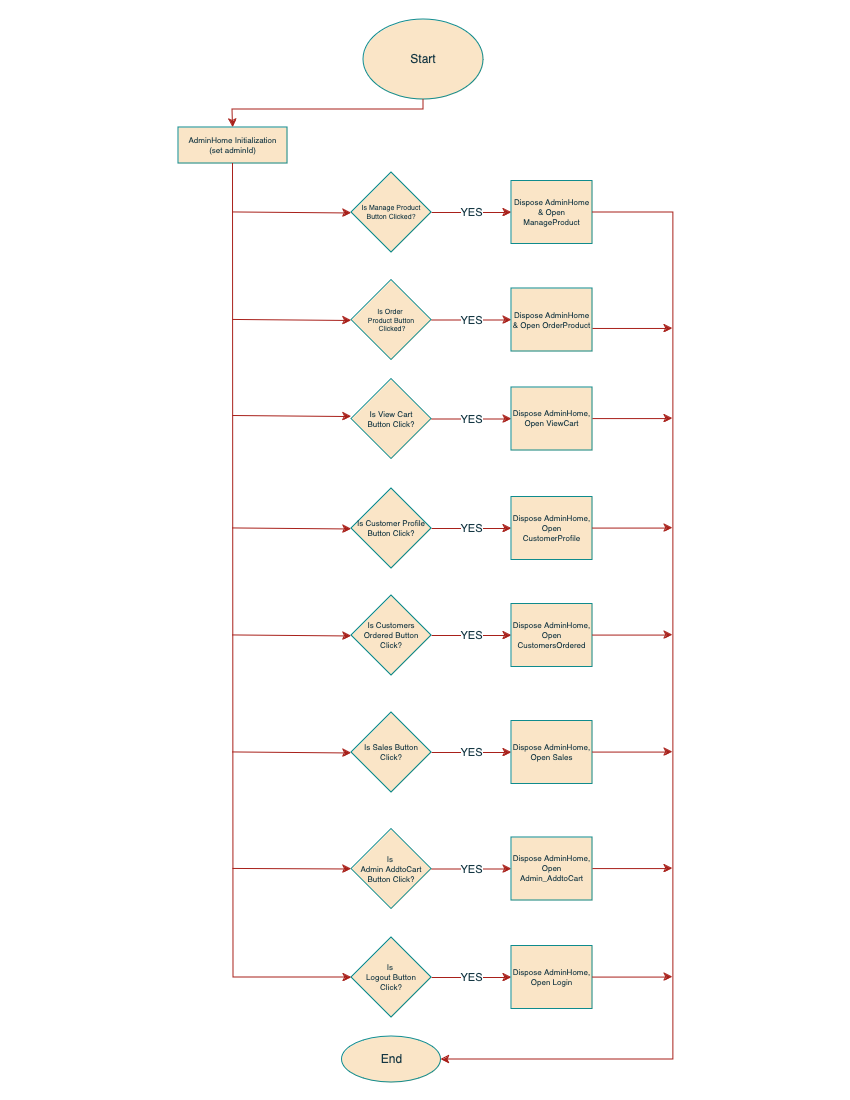

The diagram above was exported from draw.io. Its source (the exported page's mxGraphModel, read from the mxfile embedded in the PNG):
<mxGraphModel dx="1951" dy="1133" grid="1" gridSize="9" guides="1" tooltips="1" connect="1" arrows="1" fold="1" page="1" pageScale="1" pageWidth="850" pageHeight="1100" math="0" shadow="0">
  <root>
    <mxCell id="0" />
    <mxCell id="1" parent="0" />
    <mxCell id="EFooXCglRLjoHGpO5W8M-1" value="Start" style="ellipse;whiteSpace=wrap;html=1;strokeColor=#0F8B8D;fontColor=#143642;fillColor=#FAE5C7;labelBackgroundColor=none;" parent="1" vertex="1">
      <mxGeometry x="363" y="19" width="120" height="80" as="geometry" />
    </mxCell>
    <mxCell id="EFooXCglRLjoHGpO5W8M-2" value="&lt;div&gt;&lt;span class=&quot;hljs-variable&quot;&gt;AdminHome&lt;/span&gt; &lt;span class=&quot;hljs-built_in&quot;&gt;Initialization&lt;/span&gt; &lt;span class=&quot;hljs-punctuation&quot;&gt;&lt;br&gt;&lt;/span&gt;&lt;/div&gt;&lt;div&gt;&lt;span class=&quot;hljs-punctuation&quot;&gt;(set &lt;/span&gt;&lt;span class=&quot;hljs-variable&quot;&gt;adminId&lt;/span&gt;&lt;span class=&quot;hljs-punctuation&quot;&gt;)&lt;/span&gt;&lt;/div&gt;" style="rounded=0;whiteSpace=wrap;html=1;strokeColor=#0F8B8D;fontColor=#143642;fillColor=#FAE5C7;fontSize=8;labelBackgroundColor=none;" parent="1" vertex="1">
      <mxGeometry x="178" y="127" width="109" height="36" as="geometry" />
    </mxCell>
    <mxCell id="EFooXCglRLjoHGpO5W8M-3" value="" style="endArrow=classic;html=1;rounded=0;strokeColor=#A8201A;fontColor=default;fillColor=#FAE5C7;exitX=0.5;exitY=1;exitDx=0;exitDy=0;entryX=0.5;entryY=0;entryDx=0;entryDy=0;labelBackgroundColor=none;" parent="1" source="EFooXCglRLjoHGpO5W8M-1" target="EFooXCglRLjoHGpO5W8M-2" edge="1">
      <mxGeometry width="50" height="50" relative="1" as="geometry">
        <mxPoint x="394" y="195" as="sourcePoint" />
        <mxPoint x="444" y="145" as="targetPoint" />
        <Array as="points">
          <mxPoint x="423" y="109" />
          <mxPoint x="232" y="109" />
        </Array>
      </mxGeometry>
    </mxCell>
    <mxCell id="L-sc2U1fU7BP1olng0cW-1" value="YES" style="edgeStyle=orthogonalEdgeStyle;rounded=0;orthogonalLoop=1;jettySize=auto;html=1;strokeColor=#A8201A;fontColor=#143642;fillColor=#FAE5C7;" edge="1" parent="1" source="pyI2NrKvUJUI9vpuoqE9-5" target="K4oPwmrfehLpM3b8inqD-20">
      <mxGeometry relative="1" as="geometry" />
    </mxCell>
    <mxCell id="pyI2NrKvUJUI9vpuoqE9-5" value="Is Manage Product Button Clicked?" style="rhombus;whiteSpace=wrap;html=1;strokeColor=#0F8B8D;fontColor=#143642;fillColor=#FAE5C7;fontSize=7;direction=south;labelBackgroundColor=none;" parent="1" vertex="1">
      <mxGeometry x="351" y="172" width="80" height="80" as="geometry" />
    </mxCell>
    <mxCell id="L-sc2U1fU7BP1olng0cW-2" value="YES" style="edgeStyle=orthogonalEdgeStyle;rounded=0;orthogonalLoop=1;jettySize=auto;html=1;strokeColor=#A8201A;fontColor=#143642;fillColor=#FAE5C7;" edge="1" parent="1" source="feUvOWfXnwUaJ196EFeW-1" target="K4oPwmrfehLpM3b8inqD-21">
      <mxGeometry relative="1" as="geometry" />
    </mxCell>
    <mxCell id="feUvOWfXnwUaJ196EFeW-1" value="&lt;div&gt;Is Order&amp;nbsp;&lt;/div&gt;&lt;div&gt;Product Button&lt;/div&gt;&lt;div&gt;&amp;nbsp;Clicked?&lt;/div&gt;" style="rhombus;whiteSpace=wrap;html=1;strokeColor=#0F8B8D;fontColor=#143642;fillColor=#FAE5C7;fontSize=7;labelBackgroundColor=none;" parent="1" vertex="1">
      <mxGeometry x="351" y="279.5" width="80" height="80" as="geometry" />
    </mxCell>
    <mxCell id="L-sc2U1fU7BP1olng0cW-3" value="YES" style="edgeStyle=orthogonalEdgeStyle;rounded=0;orthogonalLoop=1;jettySize=auto;html=1;strokeColor=#A8201A;fontColor=#143642;fillColor=#FAE5C7;" edge="1" parent="1" source="feUvOWfXnwUaJ196EFeW-4" target="K4oPwmrfehLpM3b8inqD-22">
      <mxGeometry relative="1" as="geometry" />
    </mxCell>
    <mxCell id="feUvOWfXnwUaJ196EFeW-4" value="&lt;div&gt;&lt;span class=&quot;hljs-variable&quot;&gt;Is View&lt;/span&gt; &lt;span class=&quot;hljs-variable&quot;&gt;Cart&lt;/span&gt; &lt;span class=&quot;hljs-built_in&quot;&gt;&lt;br&gt;&lt;/span&gt;&lt;/div&gt;&lt;div&gt;&lt;span class=&quot;hljs-built_in&quot;&gt;Button&lt;/span&gt; &lt;span class=&quot;hljs-variable&quot;&gt;Click&lt;/span&gt;&lt;span class=&quot;hljs-operator&quot;&gt;?&lt;/span&gt;&lt;/div&gt;" style="rhombus;whiteSpace=wrap;html=1;strokeColor=#0F8B8D;fontColor=#143642;fillColor=#FAE5C7;fontSize=8;labelBackgroundColor=none;" parent="1" vertex="1">
      <mxGeometry x="351" y="378.5" width="80" height="80" as="geometry" />
    </mxCell>
    <mxCell id="L-sc2U1fU7BP1olng0cW-4" value="YES" style="edgeStyle=orthogonalEdgeStyle;rounded=0;orthogonalLoop=1;jettySize=auto;html=1;strokeColor=#A8201A;fontColor=#143642;fillColor=#FAE5C7;" edge="1" parent="1" source="feUvOWfXnwUaJ196EFeW-7" target="K4oPwmrfehLpM3b8inqD-23">
      <mxGeometry relative="1" as="geometry" />
    </mxCell>
    <mxCell id="feUvOWfXnwUaJ196EFeW-7" value="&lt;div&gt;&lt;span class=&quot;hljs-variable&quot;&gt;Is &lt;/span&gt;&lt;span class=&quot;hljs-variable&quot;&gt;Customer&lt;/span&gt; &lt;span class=&quot;hljs-variable&quot;&gt;Profile&lt;/span&gt; &lt;span class=&quot;hljs-built_in&quot;&gt;Button&lt;/span&gt; &lt;span class=&quot;hljs-variable&quot;&gt;Click&lt;/span&gt;&lt;span class=&quot;hljs-operator&quot;&gt;?&lt;/span&gt;&lt;/div&gt;" style="rhombus;whiteSpace=wrap;html=1;strokeColor=#0F8B8D;fontColor=#143642;fillColor=#FAE5C7;fontSize=8;labelBackgroundColor=none;" parent="1" vertex="1">
      <mxGeometry x="351" y="488" width="80" height="80" as="geometry" />
    </mxCell>
    <mxCell id="L-sc2U1fU7BP1olng0cW-5" value="YES" style="edgeStyle=orthogonalEdgeStyle;rounded=0;orthogonalLoop=1;jettySize=auto;html=1;strokeColor=#A8201A;fontColor=#143642;fillColor=#FAE5C7;" edge="1" parent="1" source="feUvOWfXnwUaJ196EFeW-10" target="K4oPwmrfehLpM3b8inqD-24">
      <mxGeometry relative="1" as="geometry" />
    </mxCell>
    <mxCell id="feUvOWfXnwUaJ196EFeW-10" value="&lt;div&gt;&lt;span class=&quot;hljs-variable&quot;&gt;Is Customers&lt;/span&gt; &lt;span class=&quot;hljs-variable&quot;&gt;Ordered&lt;/span&gt; &lt;span class=&quot;hljs-built_in&quot;&gt;Button&lt;/span&gt; &lt;span class=&quot;hljs-variable&quot;&gt;Click&lt;/span&gt;&lt;span class=&quot;hljs-operator&quot;&gt;?&lt;/span&gt;&lt;/div&gt;" style="rhombus;whiteSpace=wrap;html=1;strokeColor=#0F8B8D;fontColor=#143642;fillColor=#FAE5C7;fontSize=8;labelBackgroundColor=none;" parent="1" vertex="1">
      <mxGeometry x="351" y="595" width="80" height="80" as="geometry" />
    </mxCell>
    <mxCell id="L-sc2U1fU7BP1olng0cW-6" value="YES" style="edgeStyle=orthogonalEdgeStyle;rounded=0;orthogonalLoop=1;jettySize=auto;html=1;strokeColor=#A8201A;fontColor=#143642;fillColor=#FAE5C7;" edge="1" parent="1" source="feUvOWfXnwUaJ196EFeW-14" target="K4oPwmrfehLpM3b8inqD-25">
      <mxGeometry relative="1" as="geometry" />
    </mxCell>
    <mxCell id="feUvOWfXnwUaJ196EFeW-14" value="&lt;div&gt;&lt;span class=&quot;hljs-variable&quot;&gt;Is Sales&lt;/span&gt; &lt;span class=&quot;hljs-built_in&quot;&gt;Button&lt;/span&gt; &lt;br&gt;&lt;/div&gt;&lt;div&gt;&lt;span class=&quot;hljs-variable&quot;&gt;Click&lt;/span&gt;&lt;span class=&quot;hljs-operator&quot;&gt;?&lt;/span&gt;&lt;/div&gt;" style="rhombus;whiteSpace=wrap;html=1;strokeColor=#0F8B8D;fontColor=#143642;fillColor=#FAE5C7;fontSize=8;labelBackgroundColor=none;" parent="1" vertex="1">
      <mxGeometry x="351" y="712" width="80" height="80" as="geometry" />
    </mxCell>
    <mxCell id="L-sc2U1fU7BP1olng0cW-7" value="YES" style="edgeStyle=orthogonalEdgeStyle;rounded=0;orthogonalLoop=1;jettySize=auto;html=1;strokeColor=#A8201A;fontColor=#143642;fillColor=#FAE5C7;" edge="1" parent="1" source="feUvOWfXnwUaJ196EFeW-17" target="K4oPwmrfehLpM3b8inqD-26">
      <mxGeometry relative="1" as="geometry" />
    </mxCell>
    <mxCell id="feUvOWfXnwUaJ196EFeW-17" value="&lt;div&gt;&lt;span class=&quot;hljs-variable&quot;&gt;Is&amp;nbsp;&lt;/span&gt;&lt;/div&gt;&lt;div&gt;&lt;span class=&quot;hljs-variable&quot;&gt;Admin&lt;/span&gt; &lt;span class=&quot;hljs-variable&quot;&gt;Add&lt;/span&gt;&lt;span class=&quot;hljs-variable&quot;&gt;to&lt;/span&gt;&lt;span class=&quot;hljs-variable&quot;&gt;Cart&lt;/span&gt; &lt;span class=&quot;hljs-built_in&quot;&gt;Button&lt;/span&gt; &lt;span class=&quot;hljs-variable&quot;&gt;Click&lt;/span&gt;&lt;span class=&quot;hljs-operator&quot;&gt;?&lt;/span&gt;&lt;/div&gt;" style="rhombus;whiteSpace=wrap;html=1;strokeColor=#0F8B8D;fontColor=#143642;fillColor=#FAE5C7;fontSize=8;labelBackgroundColor=none;" parent="1" vertex="1">
      <mxGeometry x="351" y="828.5" width="80" height="80" as="geometry" />
    </mxCell>
    <mxCell id="L-sc2U1fU7BP1olng0cW-8" value="YES" style="edgeStyle=orthogonalEdgeStyle;rounded=0;orthogonalLoop=1;jettySize=auto;html=1;strokeColor=#A8201A;fontColor=#143642;fillColor=#FAE5C7;" edge="1" parent="1" source="feUvOWfXnwUaJ196EFeW-20" target="K4oPwmrfehLpM3b8inqD-27">
      <mxGeometry relative="1" as="geometry" />
    </mxCell>
    <mxCell id="feUvOWfXnwUaJ196EFeW-20" value="&lt;div&gt;&lt;span class=&quot;hljs-variable&quot;&gt;Is&amp;nbsp;&lt;/span&gt;&lt;/div&gt;&lt;div&gt;&lt;span class=&quot;hljs-variable&quot;&gt;Logout&lt;/span&gt; &lt;span class=&quot;hljs-built_in&quot;&gt;Button&lt;/span&gt; &lt;br&gt;&lt;/div&gt;&lt;div&gt;&lt;span class=&quot;hljs-variable&quot;&gt;Click&lt;/span&gt;&lt;span class=&quot;hljs-operator&quot;&gt;?&lt;/span&gt;&lt;/div&gt;" style="rhombus;whiteSpace=wrap;html=1;strokeColor=#0F8B8D;fontColor=#143642;fillColor=#FAE5C7;fontSize=8;labelBackgroundColor=none;" parent="1" vertex="1">
      <mxGeometry x="351" y="937" width="80" height="80" as="geometry" />
    </mxCell>
    <mxCell id="K4oPwmrfehLpM3b8inqD-19" value="End" style="ellipse;whiteSpace=wrap;html=1;strokeColor=#0F8B8D;fontColor=#143642;fillColor=#FAE5C7;labelBackgroundColor=none;" parent="1" vertex="1">
      <mxGeometry x="341.5" y="1036" width="99" height="46" as="geometry" />
    </mxCell>
    <mxCell id="K4oPwmrfehLpM3b8inqD-20" value="Dispose AdminHome &amp;amp; Open ManageProduct" style="rounded=0;whiteSpace=wrap;html=1;strokeColor=#0F8B8D;fontColor=#143642;fillColor=#FAE5C7;fontSize=8;labelBackgroundColor=none;" parent="1" vertex="1">
      <mxGeometry x="511" y="180.5" width="81" height="63" as="geometry" />
    </mxCell>
    <mxCell id="K4oPwmrfehLpM3b8inqD-21" value="Dispose AdminHome &amp;amp; Open OrderProduct" style="rounded=0;whiteSpace=wrap;html=1;strokeColor=#0F8B8D;fontColor=#143642;fillColor=#FAE5C7;fontSize=8;labelBackgroundColor=none;" parent="1" vertex="1">
      <mxGeometry x="511" y="288" width="81" height="63" as="geometry" />
    </mxCell>
    <mxCell id="K4oPwmrfehLpM3b8inqD-22" value="&lt;span class=&quot;hljs-variable&quot;&gt;Dispose&lt;/span&gt; &lt;span class=&quot;hljs-variable&quot;&gt;AdminHome&lt;/span&gt;&lt;span class=&quot;hljs-operator&quot;&gt;,&lt;/span&gt; &lt;span class=&quot;hljs-built_in&quot;&gt;Open&lt;/span&gt; &lt;span class=&quot;hljs-variable&quot;&gt;ViewCart&lt;/span&gt;" style="rounded=0;whiteSpace=wrap;html=1;strokeColor=#0F8B8D;fontColor=#143642;fillColor=#FAE5C7;fontSize=8;labelBackgroundColor=none;" parent="1" vertex="1">
      <mxGeometry x="511" y="387" width="81" height="63" as="geometry" />
    </mxCell>
    <mxCell id="K4oPwmrfehLpM3b8inqD-23" value="&lt;span class=&quot;hljs-variable&quot;&gt;Dispose&lt;/span&gt; &lt;span class=&quot;hljs-variable&quot;&gt;AdminHome&lt;/span&gt;&lt;span class=&quot;hljs-operator&quot;&gt;,&lt;/span&gt; &lt;span class=&quot;hljs-built_in&quot;&gt;Open&lt;/span&gt; &lt;span class=&quot;hljs-variable&quot;&gt;CustomerProfile&lt;/span&gt;" style="rounded=0;whiteSpace=wrap;html=1;strokeColor=#0F8B8D;fontColor=#143642;fillColor=#FAE5C7;fontSize=8;labelBackgroundColor=none;" parent="1" vertex="1">
      <mxGeometry x="511" y="496.5" width="81" height="63" as="geometry" />
    </mxCell>
    <mxCell id="K4oPwmrfehLpM3b8inqD-24" value="&lt;span class=&quot;hljs-variable&quot;&gt;Dispose&lt;/span&gt; &lt;span class=&quot;hljs-variable&quot;&gt;AdminHome&lt;/span&gt;&lt;span class=&quot;hljs-operator&quot;&gt;,&lt;/span&gt; &lt;span class=&quot;hljs-built_in&quot;&gt;Open&lt;/span&gt; &lt;span class=&quot;hljs-variable&quot;&gt;CustomersOrdered&lt;/span&gt;" style="rounded=0;whiteSpace=wrap;html=1;strokeColor=#0F8B8D;fontColor=#143642;fillColor=#FAE5C7;fontSize=8;labelBackgroundColor=none;" parent="1" vertex="1">
      <mxGeometry x="511" y="603.5" width="81" height="63" as="geometry" />
    </mxCell>
    <mxCell id="K4oPwmrfehLpM3b8inqD-25" value="&lt;span class=&quot;hljs-variable&quot;&gt;Dispose&lt;/span&gt; &lt;span class=&quot;hljs-variable&quot;&gt;AdminHome&lt;/span&gt;&lt;span class=&quot;hljs-operator&quot;&gt;,&lt;/span&gt; &lt;span class=&quot;hljs-built_in&quot;&gt;Open&lt;/span&gt; &lt;span class=&quot;hljs-variable&quot;&gt;Sales&lt;/span&gt;" style="rounded=0;whiteSpace=wrap;html=1;strokeColor=#0F8B8D;fontColor=#143642;fillColor=#FAE5C7;fontSize=8;labelBackgroundColor=none;" parent="1" vertex="1">
      <mxGeometry x="511" y="720.5" width="81" height="63" as="geometry" />
    </mxCell>
    <mxCell id="K4oPwmrfehLpM3b8inqD-26" value="&lt;span class=&quot;hljs-variable&quot;&gt;Dispose&lt;/span&gt; &lt;span class=&quot;hljs-variable&quot;&gt;AdminHome&lt;/span&gt;&lt;span class=&quot;hljs-operator&quot;&gt;,&lt;/span&gt; &lt;span class=&quot;hljs-built_in&quot;&gt;Open&lt;/span&gt; &lt;span class=&quot;hljs-type&quot;&gt;Admin_AddtoCart&lt;/span&gt;" style="rounded=0;whiteSpace=wrap;html=1;strokeColor=#0F8B8D;fontColor=#143642;fillColor=#FAE5C7;fontSize=8;labelBackgroundColor=none;" parent="1" vertex="1">
      <mxGeometry x="511" y="837" width="81" height="63" as="geometry" />
    </mxCell>
    <mxCell id="K4oPwmrfehLpM3b8inqD-27" value="&lt;span class=&quot;hljs-variable&quot;&gt;Dispose&lt;/span&gt; &lt;span class=&quot;hljs-variable&quot;&gt;AdminHome&lt;/span&gt;&lt;span class=&quot;hljs-operator&quot;&gt;,&lt;/span&gt; &lt;span class=&quot;hljs-built_in&quot;&gt;Open&lt;/span&gt; &lt;span class=&quot;hljs-variable&quot;&gt;Login&lt;/span&gt;" style="rounded=0;whiteSpace=wrap;html=1;strokeColor=#0F8B8D;fontColor=#143642;fillColor=#FAE5C7;fontSize=8;labelBackgroundColor=none;" parent="1" vertex="1">
      <mxGeometry x="511" y="945.5" width="81" height="63" as="geometry" />
    </mxCell>
    <mxCell id="XrTaOfSFGhqSGr7Yd1Cy-2" value="" style="endArrow=classic;html=1;rounded=0;strokeColor=#A8201A;fontColor=default;fillColor=#FAE5C7;exitX=0.5;exitY=1;exitDx=0;exitDy=0;entryX=0;entryY=0.5;entryDx=0;entryDy=0;labelBackgroundColor=none;" parent="1" source="EFooXCglRLjoHGpO5W8M-2" target="feUvOWfXnwUaJ196EFeW-20" edge="1">
      <mxGeometry width="50" height="50" relative="1" as="geometry">
        <mxPoint x="124" y="537" as="sourcePoint" />
        <mxPoint x="174" y="487" as="targetPoint" />
        <Array as="points">
          <mxPoint x="233" y="977" />
        </Array>
      </mxGeometry>
    </mxCell>
    <mxCell id="XrTaOfSFGhqSGr7Yd1Cy-3" value="" style="endArrow=classic;html=1;rounded=0;strokeColor=#A8201A;fontColor=default;fillColor=#FAE5C7;exitX=0.5;exitY=0;exitDx=0;exitDy=0;entryX=0;entryY=0.5;entryDx=0;entryDy=0;labelBackgroundColor=none;" parent="1" target="feUvOWfXnwUaJ196EFeW-17" edge="1">
      <mxGeometry width="50" height="50" relative="1" as="geometry">
        <mxPoint x="232" y="867.94" as="sourcePoint" />
        <mxPoint x="312" y="867.94" as="targetPoint" />
      </mxGeometry>
    </mxCell>
    <mxCell id="XrTaOfSFGhqSGr7Yd1Cy-4" value="" style="endArrow=classic;html=1;rounded=0;strokeColor=#A8201A;fontColor=default;fillColor=#FAE5C7;exitX=0.5;exitY=0;exitDx=0;exitDy=0;entryX=0;entryY=0.5;entryDx=0;entryDy=0;labelBackgroundColor=none;" parent="1" edge="1">
      <mxGeometry width="50" height="50" relative="1" as="geometry">
        <mxPoint x="232" y="751.44" as="sourcePoint" />
        <mxPoint x="351" y="752.5" as="targetPoint" />
      </mxGeometry>
    </mxCell>
    <mxCell id="XrTaOfSFGhqSGr7Yd1Cy-5" value="" style="endArrow=classic;html=1;rounded=0;strokeColor=#A8201A;fontColor=default;fillColor=#FAE5C7;exitX=0.5;exitY=0;exitDx=0;exitDy=0;entryX=0;entryY=0.5;entryDx=0;entryDy=0;labelBackgroundColor=none;" parent="1" edge="1">
      <mxGeometry width="50" height="50" relative="1" as="geometry">
        <mxPoint x="232" y="634.44" as="sourcePoint" />
        <mxPoint x="351" y="635.5" as="targetPoint" />
      </mxGeometry>
    </mxCell>
    <mxCell id="XrTaOfSFGhqSGr7Yd1Cy-6" value="" style="endArrow=classic;html=1;rounded=0;strokeColor=#A8201A;fontColor=default;fillColor=#FAE5C7;exitX=0.5;exitY=0;exitDx=0;exitDy=0;entryX=0;entryY=0.5;entryDx=0;entryDy=0;labelBackgroundColor=none;" parent="1" edge="1">
      <mxGeometry width="50" height="50" relative="1" as="geometry">
        <mxPoint x="232" y="527.44" as="sourcePoint" />
        <mxPoint x="351" y="528.5" as="targetPoint" />
      </mxGeometry>
    </mxCell>
    <mxCell id="XrTaOfSFGhqSGr7Yd1Cy-7" value="" style="endArrow=classic;html=1;rounded=0;strokeColor=#A8201A;fontColor=default;fillColor=#FAE5C7;exitX=0.5;exitY=0;exitDx=0;exitDy=0;entryX=0;entryY=0.5;entryDx=0;entryDy=0;labelBackgroundColor=none;" parent="1" edge="1">
      <mxGeometry width="50" height="50" relative="1" as="geometry">
        <mxPoint x="232" y="415.00000000000006" as="sourcePoint" />
        <mxPoint x="351" y="416.06" as="targetPoint" />
      </mxGeometry>
    </mxCell>
    <mxCell id="XrTaOfSFGhqSGr7Yd1Cy-8" value="" style="endArrow=classic;html=1;rounded=0;strokeColor=#A8201A;fontColor=default;fillColor=#FAE5C7;exitX=0.5;exitY=0;exitDx=0;exitDy=0;entryX=0;entryY=0.5;entryDx=0;entryDy=0;labelBackgroundColor=none;" parent="1" edge="1">
      <mxGeometry width="50" height="50" relative="1" as="geometry">
        <mxPoint x="232" y="318.94000000000005" as="sourcePoint" />
        <mxPoint x="351" y="320" as="targetPoint" />
      </mxGeometry>
    </mxCell>
    <mxCell id="XrTaOfSFGhqSGr7Yd1Cy-9" value="" style="endArrow=classic;html=1;rounded=0;strokeColor=#A8201A;fontColor=default;fillColor=#FAE5C7;exitX=0.5;exitY=0;exitDx=0;exitDy=0;entryX=0;entryY=0.5;entryDx=0;entryDy=0;labelBackgroundColor=none;" parent="1" edge="1">
      <mxGeometry width="50" height="50" relative="1" as="geometry">
        <mxPoint x="232" y="211.44000000000005" as="sourcePoint" />
        <mxPoint x="351" y="212.5" as="targetPoint" />
      </mxGeometry>
    </mxCell>
    <mxCell id="XrTaOfSFGhqSGr7Yd1Cy-10" value="" style="endArrow=classic;html=1;rounded=0;strokeColor=#A8201A;fontColor=default;fillColor=#FAE5C7;exitX=1;exitY=0.5;exitDx=0;exitDy=0;entryX=1;entryY=0.5;entryDx=0;entryDy=0;labelBackgroundColor=none;" parent="1" source="K4oPwmrfehLpM3b8inqD-20" target="K4oPwmrfehLpM3b8inqD-19" edge="1">
      <mxGeometry width="50" height="50" relative="1" as="geometry">
        <mxPoint x="637" y="443.5" as="sourcePoint" />
        <mxPoint x="673" y="1046.909090909091" as="targetPoint" />
        <Array as="points">
          <mxPoint x="673" y="212" />
          <mxPoint x="673" y="1059" />
        </Array>
      </mxGeometry>
    </mxCell>
    <mxCell id="XrTaOfSFGhqSGr7Yd1Cy-11" value="" style="endArrow=classic;html=1;rounded=0;strokeColor=#A8201A;fontColor=default;fillColor=#FAE5C7;exitX=0.5;exitY=0;exitDx=0;exitDy=0;entryX=0;entryY=0.5;entryDx=0;entryDy=0;labelBackgroundColor=none;" parent="1" edge="1">
      <mxGeometry width="50" height="50" relative="1" as="geometry">
        <mxPoint x="592" y="327.97" as="sourcePoint" />
        <mxPoint x="672" y="327.97" as="targetPoint" />
      </mxGeometry>
    </mxCell>
    <mxCell id="XrTaOfSFGhqSGr7Yd1Cy-12" value="" style="endArrow=classic;html=1;rounded=0;strokeColor=#A8201A;fontColor=default;fillColor=#FAE5C7;exitX=0.5;exitY=0;exitDx=0;exitDy=0;entryX=0;entryY=0.5;entryDx=0;entryDy=0;labelBackgroundColor=none;" parent="1" edge="1">
      <mxGeometry width="50" height="50" relative="1" as="geometry">
        <mxPoint x="592" y="418.08000000000004" as="sourcePoint" />
        <mxPoint x="672" y="418.08000000000004" as="targetPoint" />
      </mxGeometry>
    </mxCell>
    <mxCell id="XrTaOfSFGhqSGr7Yd1Cy-13" value="" style="endArrow=classic;html=1;rounded=0;strokeColor=#A8201A;fontColor=default;fillColor=#FAE5C7;exitX=0.5;exitY=0;exitDx=0;exitDy=0;entryX=0;entryY=0.5;entryDx=0;entryDy=0;labelBackgroundColor=none;" parent="1" edge="1">
      <mxGeometry width="50" height="50" relative="1" as="geometry">
        <mxPoint x="592" y="527.58" as="sourcePoint" />
        <mxPoint x="672" y="527.58" as="targetPoint" />
      </mxGeometry>
    </mxCell>
    <mxCell id="XrTaOfSFGhqSGr7Yd1Cy-14" value="" style="endArrow=classic;html=1;rounded=0;strokeColor=#A8201A;fontColor=default;fillColor=#FAE5C7;exitX=0.5;exitY=0;exitDx=0;exitDy=0;entryX=0;entryY=0.5;entryDx=0;entryDy=0;labelBackgroundColor=none;" parent="1" edge="1">
      <mxGeometry width="50" height="50" relative="1" as="geometry">
        <mxPoint x="592" y="634.58" as="sourcePoint" />
        <mxPoint x="672" y="634.58" as="targetPoint" />
      </mxGeometry>
    </mxCell>
    <mxCell id="XrTaOfSFGhqSGr7Yd1Cy-15" value="" style="endArrow=classic;html=1;rounded=0;strokeColor=#A8201A;fontColor=default;fillColor=#FAE5C7;exitX=0.5;exitY=0;exitDx=0;exitDy=0;entryX=0;entryY=0.5;entryDx=0;entryDy=0;labelBackgroundColor=none;" parent="1" edge="1">
      <mxGeometry width="50" height="50" relative="1" as="geometry">
        <mxPoint x="592" y="751.58" as="sourcePoint" />
        <mxPoint x="672" y="751.58" as="targetPoint" />
      </mxGeometry>
    </mxCell>
    <mxCell id="XrTaOfSFGhqSGr7Yd1Cy-16" value="" style="endArrow=classic;html=1;rounded=0;strokeColor=#A8201A;fontColor=default;fillColor=#FAE5C7;exitX=0.5;exitY=0;exitDx=0;exitDy=0;entryX=0;entryY=0.5;entryDx=0;entryDy=0;labelBackgroundColor=none;" parent="1" edge="1">
      <mxGeometry width="50" height="50" relative="1" as="geometry">
        <mxPoint x="592" y="868.08" as="sourcePoint" />
        <mxPoint x="672" y="868.08" as="targetPoint" />
      </mxGeometry>
    </mxCell>
    <mxCell id="XrTaOfSFGhqSGr7Yd1Cy-17" value="" style="endArrow=classic;html=1;rounded=0;strokeColor=#A8201A;fontColor=default;fillColor=#FAE5C7;exitX=0.5;exitY=0;exitDx=0;exitDy=0;entryX=0;entryY=0.5;entryDx=0;entryDy=0;labelBackgroundColor=none;" parent="1" edge="1">
      <mxGeometry width="50" height="50" relative="1" as="geometry">
        <mxPoint x="592" y="976.58" as="sourcePoint" />
        <mxPoint x="672" y="976.58" as="targetPoint" />
      </mxGeometry>
    </mxCell>
  </root>
</mxGraphModel>